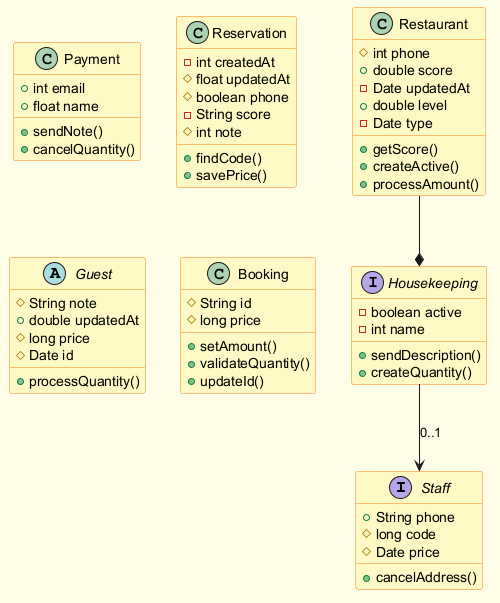

The diagram above was rendered by PlantUML. Its source (embedded in the PNG):
@startuml
skinparam backgroundColor #FFFDE7
skinparam classBackgroundColor #FFF9C4
skinparam classBorderColor #F57F17
interface Staff {
  +String phone
  #long code
  #Date price
  +cancelAddress()
}
class Payment {
  +int email
  +float name
  +sendNote()
  +cancelQuantity()
}
class Reservation {
  -int createdAt
  #float updatedAt
  #boolean phone
  -String score
  #int note
  +findCode()
  +savePrice()
}
abstract class Guest {
  #String note
  +double updatedAt
  #long price
  #Date id
  +processQuantity()
}
class Restaurant {
  #int phone
  +double score
  -Date updatedAt
  +double level
  -Date type
  +getScore()
  +createActive()
  +processAmount()
}
interface Housekeeping {
  -boolean active
  -int name
  +sendDescription()
  +createQuantity()
}
class Booking {
  #String id
  #long price
  +setAmount()
  +validateQuantity()
  +updateId()
}
Restaurant --* Housekeeping
Housekeeping --> Staff : "0..1"
@enduml